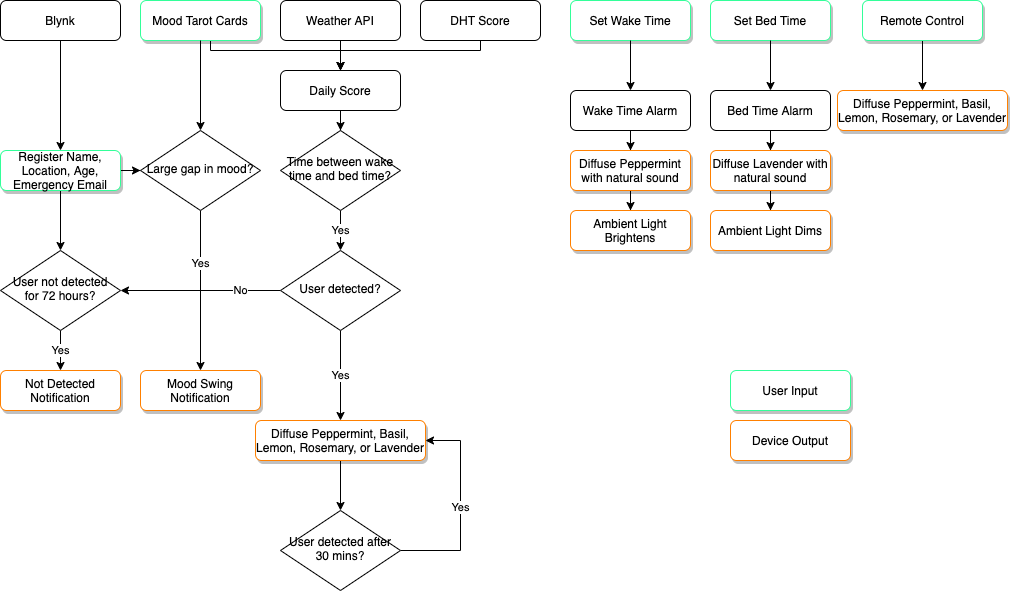

The diagram above was exported from draw.io. Its source (the exported page's mxGraphModel, read from the mxfile embedded in the PNG):
<mxGraphModel dx="1977" dy="898" grid="1" gridSize="10" guides="1" tooltips="1" connect="1" arrows="1" fold="1" page="1" pageScale="1" pageWidth="827" pageHeight="1169" math="0" shadow="0">
  <root>
    <mxCell id="WIyWlLk6GJQsqaUBKTNV-0" />
    <mxCell id="WIyWlLk6GJQsqaUBKTNV-1" parent="WIyWlLk6GJQsqaUBKTNV-0" />
    <mxCell id="AzK9V_Jcu6Do5_Xba7-1-6" style="edgeStyle=orthogonalEdgeStyle;rounded=0;orthogonalLoop=1;jettySize=auto;html=1;" parent="WIyWlLk6GJQsqaUBKTNV-1" source="WIyWlLk6GJQsqaUBKTNV-3" target="AzK9V_Jcu6Do5_Xba7-1-4" edge="1">
      <mxGeometry relative="1" as="geometry">
        <Array as="points">
          <mxPoint x="250" y="80" />
          <mxPoint x="380" y="80" />
        </Array>
      </mxGeometry>
    </mxCell>
    <mxCell id="AzK9V_Jcu6Do5_Xba7-1-52" value="Yes" style="edgeStyle=orthogonalEdgeStyle;rounded=0;orthogonalLoop=1;jettySize=auto;html=1;" parent="WIyWlLk6GJQsqaUBKTNV-1" source="AzK9V_Jcu6Do5_Xba7-1-53" target="AzK9V_Jcu6Do5_Xba7-1-41" edge="1">
      <mxGeometry x="-0.3333" relative="1" as="geometry">
        <mxPoint as="offset" />
      </mxGeometry>
    </mxCell>
    <mxCell id="WIyWlLk6GJQsqaUBKTNV-3" value="Mood Tarot Cards" style="rounded=1;whiteSpace=wrap;html=1;fontSize=12;glass=0;strokeWidth=1;shadow=1;strokeColor=#33FF99;" parent="WIyWlLk6GJQsqaUBKTNV-1" vertex="1">
      <mxGeometry x="180" y="30" width="120" height="40" as="geometry" />
    </mxCell>
    <mxCell id="AzK9V_Jcu6Do5_Xba7-1-5" value="" style="edgeStyle=orthogonalEdgeStyle;rounded=0;orthogonalLoop=1;jettySize=auto;html=1;" parent="WIyWlLk6GJQsqaUBKTNV-1" source="AzK9V_Jcu6Do5_Xba7-1-0" target="AzK9V_Jcu6Do5_Xba7-1-4" edge="1">
      <mxGeometry relative="1" as="geometry" />
    </mxCell>
    <mxCell id="AzK9V_Jcu6Do5_Xba7-1-0" value="Weather API" style="rounded=1;whiteSpace=wrap;html=1;fontSize=12;glass=0;strokeWidth=1;shadow=0;" parent="WIyWlLk6GJQsqaUBKTNV-1" vertex="1">
      <mxGeometry x="320" y="30" width="120" height="40" as="geometry" />
    </mxCell>
    <mxCell id="AzK9V_Jcu6Do5_Xba7-1-58" value="" style="edgeStyle=orthogonalEdgeStyle;rounded=0;orthogonalLoop=1;jettySize=auto;html=1;" parent="WIyWlLk6GJQsqaUBKTNV-1" source="AzK9V_Jcu6Do5_Xba7-1-66" target="AzK9V_Jcu6Do5_Xba7-1-21" edge="1">
      <mxGeometry relative="1" as="geometry" />
    </mxCell>
    <mxCell id="AzK9V_Jcu6Do5_Xba7-1-2" value="Set Wake Time" style="rounded=1;whiteSpace=wrap;html=1;fontSize=12;glass=0;strokeWidth=1;shadow=1;fillColor=#FFFFFF;strokeColor=#33FF99;" parent="WIyWlLk6GJQsqaUBKTNV-1" vertex="1">
      <mxGeometry x="610" y="30" width="120" height="40" as="geometry" />
    </mxCell>
    <mxCell id="AzK9V_Jcu6Do5_Xba7-1-8" style="edgeStyle=orthogonalEdgeStyle;rounded=0;orthogonalLoop=1;jettySize=auto;html=1;" parent="WIyWlLk6GJQsqaUBKTNV-1" source="AzK9V_Jcu6Do5_Xba7-1-3" target="AzK9V_Jcu6Do5_Xba7-1-4" edge="1">
      <mxGeometry relative="1" as="geometry">
        <Array as="points">
          <mxPoint x="520" y="80" />
          <mxPoint x="380" y="80" />
        </Array>
      </mxGeometry>
    </mxCell>
    <mxCell id="AzK9V_Jcu6Do5_Xba7-1-3" value="DHT Score" style="rounded=1;whiteSpace=wrap;html=1;fontSize=12;glass=0;strokeWidth=1;shadow=0;" parent="WIyWlLk6GJQsqaUBKTNV-1" vertex="1">
      <mxGeometry x="460" y="30" width="120" height="40" as="geometry" />
    </mxCell>
    <mxCell id="AzK9V_Jcu6Do5_Xba7-1-10" value="" style="edgeStyle=orthogonalEdgeStyle;rounded=0;orthogonalLoop=1;jettySize=auto;html=1;" parent="WIyWlLk6GJQsqaUBKTNV-1" source="AzK9V_Jcu6Do5_Xba7-1-4" target="AzK9V_Jcu6Do5_Xba7-1-9" edge="1">
      <mxGeometry relative="1" as="geometry" />
    </mxCell>
    <mxCell id="AzK9V_Jcu6Do5_Xba7-1-4" value="Daily Score" style="rounded=1;whiteSpace=wrap;html=1;fontSize=12;glass=0;strokeWidth=1;shadow=0;" parent="WIyWlLk6GJQsqaUBKTNV-1" vertex="1">
      <mxGeometry x="320" y="100" width="120" height="40" as="geometry" />
    </mxCell>
    <mxCell id="AzK9V_Jcu6Do5_Xba7-1-15" value="Yes" style="edgeStyle=orthogonalEdgeStyle;rounded=0;orthogonalLoop=1;jettySize=auto;html=1;" parent="WIyWlLk6GJQsqaUBKTNV-1" source="AzK9V_Jcu6Do5_Xba7-1-9" target="AzK9V_Jcu6Do5_Xba7-1-12" edge="1">
      <mxGeometry relative="1" as="geometry">
        <mxPoint as="offset" />
      </mxGeometry>
    </mxCell>
    <mxCell id="AzK9V_Jcu6Do5_Xba7-1-9" value="Time between wake time and bed time?" style="rhombus;whiteSpace=wrap;html=1;shadow=0;fontFamily=Helvetica;fontSize=12;align=center;strokeWidth=1;spacing=6;spacingTop=-4;" parent="WIyWlLk6GJQsqaUBKTNV-1" vertex="1">
      <mxGeometry x="320" y="160" width="120" height="80" as="geometry" />
    </mxCell>
    <mxCell id="AzK9V_Jcu6Do5_Xba7-1-14" value="Yes" style="edgeStyle=orthogonalEdgeStyle;rounded=0;orthogonalLoop=1;jettySize=auto;html=1;" parent="WIyWlLk6GJQsqaUBKTNV-1" source="AzK9V_Jcu6Do5_Xba7-1-12" target="AzK9V_Jcu6Do5_Xba7-1-13" edge="1">
      <mxGeometry relative="1" as="geometry" />
    </mxCell>
    <mxCell id="AzK9V_Jcu6Do5_Xba7-1-33" value="No" style="edgeStyle=orthogonalEdgeStyle;rounded=0;orthogonalLoop=1;jettySize=auto;html=1;" parent="WIyWlLk6GJQsqaUBKTNV-1" source="AzK9V_Jcu6Do5_Xba7-1-12" target="AzK9V_Jcu6Do5_Xba7-1-35" edge="1">
      <mxGeometry x="-0.5" relative="1" as="geometry">
        <mxPoint x="290" y="320" as="targetPoint" />
        <mxPoint as="offset" />
      </mxGeometry>
    </mxCell>
    <mxCell id="AzK9V_Jcu6Do5_Xba7-1-12" value="User detected?" style="rhombus;whiteSpace=wrap;html=1;shadow=0;fontFamily=Helvetica;fontSize=12;align=center;strokeWidth=1;spacing=6;spacingTop=-4;" parent="WIyWlLk6GJQsqaUBKTNV-1" vertex="1">
      <mxGeometry x="320" y="280" width="120" height="80" as="geometry" />
    </mxCell>
    <mxCell id="AzK9V_Jcu6Do5_Xba7-1-30" value="" style="edgeStyle=orthogonalEdgeStyle;rounded=0;orthogonalLoop=1;jettySize=auto;html=1;" parent="WIyWlLk6GJQsqaUBKTNV-1" source="AzK9V_Jcu6Do5_Xba7-1-13" target="AzK9V_Jcu6Do5_Xba7-1-28" edge="1">
      <mxGeometry relative="1" as="geometry" />
    </mxCell>
    <mxCell id="AzK9V_Jcu6Do5_Xba7-1-13" value="Diffuse Peppermint, Basil, Lemon, Rosemary, or Lavender" style="rounded=1;whiteSpace=wrap;html=1;fontSize=12;glass=0;strokeWidth=1;shadow=1;strokeColor=#FF8000;" parent="WIyWlLk6GJQsqaUBKTNV-1" vertex="1">
      <mxGeometry x="295" y="450" width="170" height="40" as="geometry" />
    </mxCell>
    <mxCell id="AzK9V_Jcu6Do5_Xba7-1-59" style="edgeStyle=orthogonalEdgeStyle;rounded=0;orthogonalLoop=1;jettySize=auto;html=1;" parent="WIyWlLk6GJQsqaUBKTNV-1" source="AzK9V_Jcu6Do5_Xba7-1-68" target="AzK9V_Jcu6Do5_Xba7-1-23" edge="1">
      <mxGeometry relative="1" as="geometry" />
    </mxCell>
    <mxCell id="AzK9V_Jcu6Do5_Xba7-1-19" value="Set Bed Time" style="rounded=1;whiteSpace=wrap;html=1;fontSize=12;glass=0;strokeWidth=1;shadow=1;strokeColor=#33FF99;" parent="WIyWlLk6GJQsqaUBKTNV-1" vertex="1">
      <mxGeometry x="750" y="30" width="120" height="40" as="geometry" />
    </mxCell>
    <mxCell id="AzK9V_Jcu6Do5_Xba7-1-56" style="edgeStyle=orthogonalEdgeStyle;rounded=0;orthogonalLoop=1;jettySize=auto;html=1;" parent="WIyWlLk6GJQsqaUBKTNV-1" source="AzK9V_Jcu6Do5_Xba7-1-21" target="AzK9V_Jcu6Do5_Xba7-1-26" edge="1">
      <mxGeometry relative="1" as="geometry" />
    </mxCell>
    <mxCell id="AzK9V_Jcu6Do5_Xba7-1-21" value="Diffuse Peppermint with natural sound" style="rounded=1;whiteSpace=wrap;html=1;fontSize=12;glass=0;strokeWidth=1;shadow=1;strokeColor=#FF8000;" parent="WIyWlLk6GJQsqaUBKTNV-1" vertex="1">
      <mxGeometry x="610" y="180" width="120" height="40" as="geometry" />
    </mxCell>
    <mxCell id="AzK9V_Jcu6Do5_Xba7-1-57" style="edgeStyle=orthogonalEdgeStyle;rounded=0;orthogonalLoop=1;jettySize=auto;html=1;" parent="WIyWlLk6GJQsqaUBKTNV-1" source="AzK9V_Jcu6Do5_Xba7-1-23" target="AzK9V_Jcu6Do5_Xba7-1-27" edge="1">
      <mxGeometry relative="1" as="geometry" />
    </mxCell>
    <mxCell id="AzK9V_Jcu6Do5_Xba7-1-23" value="Diffuse Lavender with natural sound" style="rounded=1;whiteSpace=wrap;html=1;fontSize=12;glass=0;strokeWidth=1;shadow=1;strokeColor=#FF8000;" parent="WIyWlLk6GJQsqaUBKTNV-1" vertex="1">
      <mxGeometry x="750" y="180" width="120" height="40" as="geometry" />
    </mxCell>
    <mxCell id="AzK9V_Jcu6Do5_Xba7-1-26" value="Ambient Light Brightens" style="rounded=1;whiteSpace=wrap;html=1;fontSize=12;glass=0;strokeWidth=1;shadow=1;strokeColor=#FF8000;" parent="WIyWlLk6GJQsqaUBKTNV-1" vertex="1">
      <mxGeometry x="610" y="240" width="120" height="40" as="geometry" />
    </mxCell>
    <mxCell id="AzK9V_Jcu6Do5_Xba7-1-27" value="Ambient Light Dims" style="rounded=1;whiteSpace=wrap;html=1;fontSize=12;glass=0;strokeWidth=1;shadow=1;strokeColor=#FF8000;" parent="WIyWlLk6GJQsqaUBKTNV-1" vertex="1">
      <mxGeometry x="750" y="240" width="120" height="40" as="geometry" />
    </mxCell>
    <mxCell id="AzK9V_Jcu6Do5_Xba7-1-31" value="Yes" style="edgeStyle=orthogonalEdgeStyle;rounded=0;orthogonalLoop=1;jettySize=auto;html=1;entryX=1;entryY=0.5;entryDx=0;entryDy=0;" parent="WIyWlLk6GJQsqaUBKTNV-1" source="AzK9V_Jcu6Do5_Xba7-1-28" target="AzK9V_Jcu6Do5_Xba7-1-13" edge="1">
      <mxGeometry relative="1" as="geometry">
        <mxPoint x="500" y="580" as="targetPoint" />
        <Array as="points">
          <mxPoint x="500" y="580" />
          <mxPoint x="500" y="470" />
        </Array>
      </mxGeometry>
    </mxCell>
    <mxCell id="AzK9V_Jcu6Do5_Xba7-1-28" value="User detected after 30 mins?" style="rhombus;whiteSpace=wrap;html=1;shadow=0;fontFamily=Helvetica;fontSize=12;align=center;strokeWidth=1;spacing=6;spacingTop=-4;" parent="WIyWlLk6GJQsqaUBKTNV-1" vertex="1">
      <mxGeometry x="320" y="540" width="120" height="80" as="geometry" />
    </mxCell>
    <mxCell id="AzK9V_Jcu6Do5_Xba7-1-48" value="Yes" style="edgeStyle=orthogonalEdgeStyle;rounded=0;orthogonalLoop=1;jettySize=auto;html=1;" parent="WIyWlLk6GJQsqaUBKTNV-1" source="AzK9V_Jcu6Do5_Xba7-1-35" target="AzK9V_Jcu6Do5_Xba7-1-37" edge="1">
      <mxGeometry relative="1" as="geometry">
        <mxPoint x="100" y="350" as="targetPoint" />
        <Array as="points" />
      </mxGeometry>
    </mxCell>
    <mxCell id="AzK9V_Jcu6Do5_Xba7-1-35" value="User not detected for 72 hours?" style="rhombus;whiteSpace=wrap;html=1;shadow=0;fontFamily=Helvetica;fontSize=12;align=center;strokeWidth=1;spacing=6;spacingTop=-4;" parent="WIyWlLk6GJQsqaUBKTNV-1" vertex="1">
      <mxGeometry x="40" y="280" width="120" height="80" as="geometry" />
    </mxCell>
    <mxCell id="AzK9V_Jcu6Do5_Xba7-1-37" value="Not Detected Notification" style="rounded=1;whiteSpace=wrap;html=1;fontSize=12;glass=0;strokeWidth=1;shadow=1;strokeColor=#FF8000;" parent="WIyWlLk6GJQsqaUBKTNV-1" vertex="1">
      <mxGeometry x="40" y="400" width="120" height="40" as="geometry" />
    </mxCell>
    <mxCell id="AzK9V_Jcu6Do5_Xba7-1-46" value="" style="edgeStyle=orthogonalEdgeStyle;rounded=0;orthogonalLoop=1;jettySize=auto;html=1;" parent="WIyWlLk6GJQsqaUBKTNV-1" source="AzK9V_Jcu6Do5_Xba7-1-40" target="AzK9V_Jcu6Do5_Xba7-1-42" edge="1">
      <mxGeometry relative="1" as="geometry" />
    </mxCell>
    <mxCell id="AzK9V_Jcu6Do5_Xba7-1-40" value="Blynk" style="rounded=1;whiteSpace=wrap;html=1;fontSize=12;glass=0;strokeWidth=1;shadow=0;" parent="WIyWlLk6GJQsqaUBKTNV-1" vertex="1">
      <mxGeometry x="40" y="30" width="120" height="40" as="geometry" />
    </mxCell>
    <mxCell id="AzK9V_Jcu6Do5_Xba7-1-41" value="Mood Swing Notification" style="rounded=1;whiteSpace=wrap;html=1;fontSize=12;glass=0;strokeWidth=1;shadow=1;fillColor=#FFFFFF;strokeColor=#FF8000;" parent="WIyWlLk6GJQsqaUBKTNV-1" vertex="1">
      <mxGeometry x="180" y="400" width="120" height="40" as="geometry" />
    </mxCell>
    <mxCell id="AzK9V_Jcu6Do5_Xba7-1-50" style="edgeStyle=orthogonalEdgeStyle;rounded=0;orthogonalLoop=1;jettySize=auto;html=1;" parent="WIyWlLk6GJQsqaUBKTNV-1" source="AzK9V_Jcu6Do5_Xba7-1-42" target="AzK9V_Jcu6Do5_Xba7-1-35" edge="1">
      <mxGeometry relative="1" as="geometry" />
    </mxCell>
    <mxCell id="AzK9V_Jcu6Do5_Xba7-1-55" value="" style="edgeStyle=orthogonalEdgeStyle;rounded=0;orthogonalLoop=1;jettySize=auto;html=1;" parent="WIyWlLk6GJQsqaUBKTNV-1" source="AzK9V_Jcu6Do5_Xba7-1-42" target="AzK9V_Jcu6Do5_Xba7-1-53" edge="1">
      <mxGeometry relative="1" as="geometry" />
    </mxCell>
    <mxCell id="AzK9V_Jcu6Do5_Xba7-1-42" value="Register Name, Location, Age, Emergency Email" style="rounded=1;whiteSpace=wrap;html=1;fontSize=12;glass=0;strokeWidth=1;shadow=1;strokeColor=#33FF99;" parent="WIyWlLk6GJQsqaUBKTNV-1" vertex="1">
      <mxGeometry x="40" y="180" width="120" height="40" as="geometry" />
    </mxCell>
    <mxCell id="AzK9V_Jcu6Do5_Xba7-1-53" value="Large gap in mood?" style="rhombus;whiteSpace=wrap;html=1;shadow=0;fontFamily=Helvetica;fontSize=12;align=center;strokeWidth=1;spacing=6;spacingTop=-4;" parent="WIyWlLk6GJQsqaUBKTNV-1" vertex="1">
      <mxGeometry x="180" y="160" width="120" height="80" as="geometry" />
    </mxCell>
    <mxCell id="AzK9V_Jcu6Do5_Xba7-1-54" style="edgeStyle=orthogonalEdgeStyle;rounded=0;orthogonalLoop=1;jettySize=auto;html=1;" parent="WIyWlLk6GJQsqaUBKTNV-1" source="WIyWlLk6GJQsqaUBKTNV-3" target="AzK9V_Jcu6Do5_Xba7-1-53" edge="1">
      <mxGeometry relative="1" as="geometry">
        <mxPoint x="240" y="70" as="sourcePoint" />
        <mxPoint x="230" y="390" as="targetPoint" />
      </mxGeometry>
    </mxCell>
    <mxCell id="AzK9V_Jcu6Do5_Xba7-1-64" style="edgeStyle=orthogonalEdgeStyle;rounded=0;orthogonalLoop=1;jettySize=auto;html=1;" parent="WIyWlLk6GJQsqaUBKTNV-1" source="AzK9V_Jcu6Do5_Xba7-1-62" target="AzK9V_Jcu6Do5_Xba7-1-63" edge="1">
      <mxGeometry relative="1" as="geometry" />
    </mxCell>
    <mxCell id="AzK9V_Jcu6Do5_Xba7-1-62" value="Remote Control" style="rounded=1;whiteSpace=wrap;html=1;fontSize=12;glass=0;strokeWidth=1;shadow=1;fillColor=#FFFFFF;strokeColor=#33FF99;" parent="WIyWlLk6GJQsqaUBKTNV-1" vertex="1">
      <mxGeometry x="902" y="30" width="120" height="40" as="geometry" />
    </mxCell>
    <mxCell id="AzK9V_Jcu6Do5_Xba7-1-63" value="Diffuse Peppermint, Basil, Lemon, Rosemary, or Lavender" style="rounded=1;whiteSpace=wrap;html=1;fontSize=12;glass=0;strokeWidth=1;shadow=1;strokeColor=#FF8000;" parent="WIyWlLk6GJQsqaUBKTNV-1" vertex="1">
      <mxGeometry x="877" y="120" width="170" height="40" as="geometry" />
    </mxCell>
    <mxCell id="AzK9V_Jcu6Do5_Xba7-1-66" value="Wake Time Alarm" style="rounded=1;whiteSpace=wrap;html=1;fontSize=12;glass=0;strokeWidth=1;shadow=0;" parent="WIyWlLk6GJQsqaUBKTNV-1" vertex="1">
      <mxGeometry x="610" y="120" width="120" height="40" as="geometry" />
    </mxCell>
    <mxCell id="AzK9V_Jcu6Do5_Xba7-1-67" value="" style="edgeStyle=orthogonalEdgeStyle;rounded=0;orthogonalLoop=1;jettySize=auto;html=1;" parent="WIyWlLk6GJQsqaUBKTNV-1" source="AzK9V_Jcu6Do5_Xba7-1-2" target="AzK9V_Jcu6Do5_Xba7-1-66" edge="1">
      <mxGeometry relative="1" as="geometry">
        <mxPoint x="669.9999999999998" y="69.99999999999989" as="sourcePoint" />
        <mxPoint x="669.9999999999998" y="180" as="targetPoint" />
      </mxGeometry>
    </mxCell>
    <mxCell id="AzK9V_Jcu6Do5_Xba7-1-68" value="Bed Time Alarm" style="rounded=1;whiteSpace=wrap;html=1;fontSize=12;glass=0;strokeWidth=1;shadow=0;" parent="WIyWlLk6GJQsqaUBKTNV-1" vertex="1">
      <mxGeometry x="750" y="120" width="120" height="40" as="geometry" />
    </mxCell>
    <mxCell id="AzK9V_Jcu6Do5_Xba7-1-69" style="edgeStyle=orthogonalEdgeStyle;rounded=0;orthogonalLoop=1;jettySize=auto;html=1;" parent="WIyWlLk6GJQsqaUBKTNV-1" source="AzK9V_Jcu6Do5_Xba7-1-19" target="AzK9V_Jcu6Do5_Xba7-1-68" edge="1">
      <mxGeometry relative="1" as="geometry">
        <mxPoint x="809.9999999999998" y="69.99999999999989" as="sourcePoint" />
        <mxPoint x="809.9999999999998" y="180" as="targetPoint" />
      </mxGeometry>
    </mxCell>
    <mxCell id="PAWegdjb-r3sPy8vMbWx-0" value="User Input" style="rounded=1;whiteSpace=wrap;html=1;fontSize=12;glass=0;strokeWidth=1;shadow=1;strokeColor=#33FF99;" parent="WIyWlLk6GJQsqaUBKTNV-1" vertex="1">
      <mxGeometry x="770" y="400" width="120" height="40" as="geometry" />
    </mxCell>
    <mxCell id="PAWegdjb-r3sPy8vMbWx-1" value="Device Output" style="rounded=1;whiteSpace=wrap;html=1;fontSize=12;glass=0;strokeWidth=1;shadow=1;strokeColor=#FF8000;" parent="WIyWlLk6GJQsqaUBKTNV-1" vertex="1">
      <mxGeometry x="770" y="450" width="120" height="40" as="geometry" />
    </mxCell>
  </root>
</mxGraphModel>